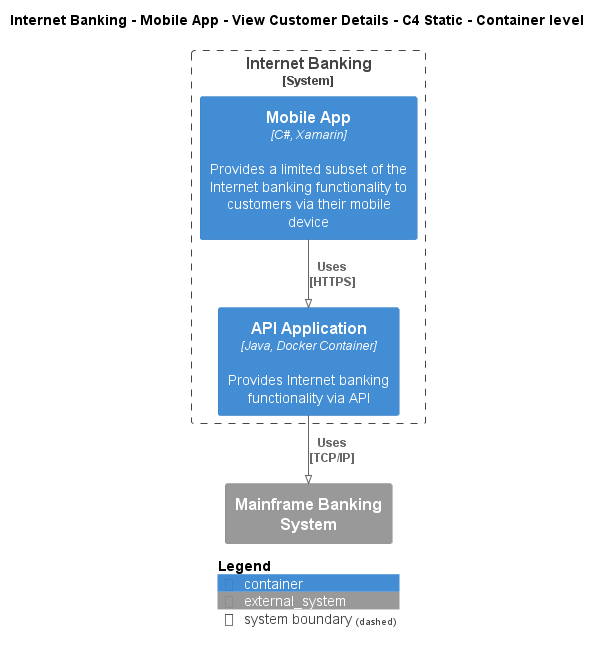

The diagram above was rendered by PlantUML. Its source (embedded in the PNG):
@startuml
!pragma layout smetana
!include ..\..\..\..\..\..\..\.c4s\C4_Container.puml

AddElementTag("c4interflow:lifecycle:new", $bgColor=green, $fontColor=#ffffff, $borderColor=green, $shadowing="False")
AddElementTag("c4interflow:lifecycle:changed", $bgColor=orange, $fontColor=#ffffff, $borderColor=orange, $shadowing="False")
AddElementTag("c4interflow:lifecycle:removed", $bgColor=red, $fontColor=#ffffff, $borderColor=red, $shadowing="False")

AddRelTag("c4interflow:lifecycle:new", $textColor=green, $lineColor=green)
AddRelTag("c4interflow:lifecycle:changed", $textColor=orange, $lineColor=orange)
AddRelTag("c4interflow:lifecycle:removed", $textColor=red, $lineColor=red)

SHOW_PERSON_PORTRAIT()
LAYOUT_TOP_DOWN()

skinparam linetype polyline

title Internet Banking - Mobile App - View Customer Details - C4 Static - Container level


System_Boundary(BigBankPlc.SoftwareSystems.InternetBanking, "Internet Banking") {
    Container(BigBankPlc.SoftwareSystems.InternetBanking.Containers.MobileApp, "Mobile App", "C#, Xamarin", "Provides a limited subset of the Internet banking functionality to customers via their mobile device")
    Container(BigBankPlc.SoftwareSystems.InternetBanking.Containers.APIApplication, "API Application", "Java, Docker Container", "Provides Internet banking functionality via API")
}
System_Ext(BigBankPlc.SoftwareSystems.MainframeBankingSystem, "Mainframe Banking System", "")

Rel(BigBankPlc.SoftwareSystems.InternetBanking.Containers.MobileApp, BigBankPlc.SoftwareSystems.InternetBanking.Containers.APIApplication, "Uses\n[HTTPS]", $tags='protocol:https')
Rel(BigBankPlc.SoftwareSystems.InternetBanking.Containers.APIApplication, BigBankPlc.SoftwareSystems.MainframeBankingSystem, "Uses\n[TCP/IP]", $tags='protocol:tcp/ip')


SHOW_LEGEND()
@enduml